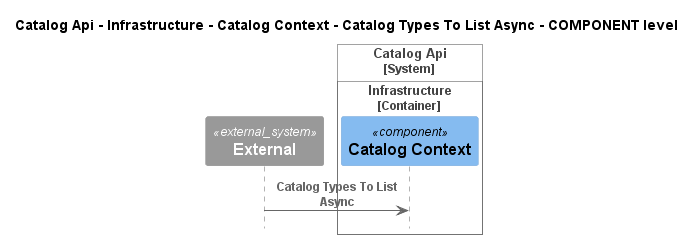

The diagram above was rendered by PlantUML. Its source (embedded in the PNG):
@startuml
!pragma layout smetana
!include ..\..\..\..\..\..\..\..\.c4s\C4_Sequence.puml

title Catalog Api - Infrastructure - Catalog Context - Catalog Types To List Async - COMPONENT level

System_Ext(C4InterFlow.SoftwareSystems.ExternalSystem, "External", "")

System_Boundary(dotnet.eShop.Architecture.SoftwareSystems.CatalogApi, "Catalog Api")
    
Container_Boundary(dotnet.eShop.Architecture.SoftwareSystems.CatalogApi.Containers.Infrastructure, "Infrastructure")
    Component(dotnet.eShop.Architecture.SoftwareSystems.CatalogApi.Containers.Infrastructure.Components.CatalogContext, "Catalog Context", "", "")
Boundary_End()
Boundary_End()

Rel(C4InterFlow.SoftwareSystems.ExternalSystem, dotnet.eShop.Architecture.SoftwareSystems.CatalogApi.Containers.Infrastructure.Components.CatalogContext, "Catalog Types To List Async")


@enduml